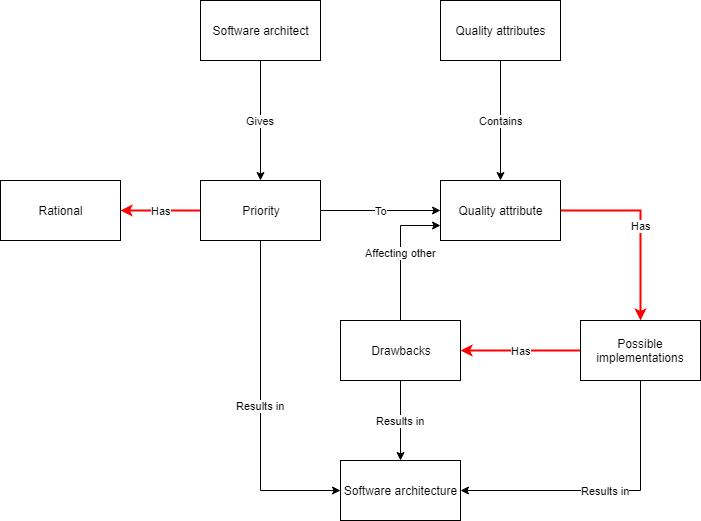

The diagram above was exported from draw.io. Its source (the exported page's mxGraphModel, read from the mxfile embedded in the PNG):
<mxGraphModel dx="1303" dy="665" grid="1" gridSize="10" guides="1" tooltips="1" connect="1" arrows="1" fold="1" page="1" pageScale="1" pageWidth="850" pageHeight="1100" math="0" shadow="0">
  <root>
    <mxCell id="0" />
    <mxCell id="1" parent="0" />
    <mxCell id="SFTBSGEkYfCpYrHn-mcP-31" value="Gives" style="edgeStyle=orthogonalEdgeStyle;rounded=0;orthogonalLoop=1;jettySize=auto;html=1;entryX=0.5;entryY=0;entryDx=0;entryDy=0;" parent="1" source="SFTBSGEkYfCpYrHn-mcP-1" target="SFTBSGEkYfCpYrHn-mcP-26" edge="1">
      <mxGeometry relative="1" as="geometry" />
    </mxCell>
    <mxCell id="SFTBSGEkYfCpYrHn-mcP-1" value="Software architect" style="rounded=0;whiteSpace=wrap;html=1;" parent="1" vertex="1">
      <mxGeometry x="240" y="40" width="120" height="60" as="geometry" />
    </mxCell>
    <mxCell id="SFTBSGEkYfCpYrHn-mcP-32" value="Contains" style="edgeStyle=orthogonalEdgeStyle;rounded=0;orthogonalLoop=1;jettySize=auto;html=1;entryX=0.5;entryY=0;entryDx=0;entryDy=0;" parent="1" source="SFTBSGEkYfCpYrHn-mcP-3" target="SFTBSGEkYfCpYrHn-mcP-7" edge="1">
      <mxGeometry relative="1" as="geometry" />
    </mxCell>
    <mxCell id="SFTBSGEkYfCpYrHn-mcP-3" value="Quality attributes" style="rounded=0;whiteSpace=wrap;html=1;" parent="1" vertex="1">
      <mxGeometry x="480" y="40" width="120" height="60" as="geometry" />
    </mxCell>
    <mxCell id="SFTBSGEkYfCpYrHn-mcP-19" value="Has" style="edgeStyle=orthogonalEdgeStyle;rounded=0;orthogonalLoop=1;jettySize=auto;html=1;entryX=0.5;entryY=0;entryDx=0;entryDy=0;strokeColor=#FF0000;strokeWidth=2;" parent="1" source="SFTBSGEkYfCpYrHn-mcP-7" target="SFTBSGEkYfCpYrHn-mcP-10" edge="1">
      <mxGeometry relative="1" as="geometry" />
    </mxCell>
    <mxCell id="SFTBSGEkYfCpYrHn-mcP-7" value="Quality attribute" style="rounded=0;whiteSpace=wrap;html=1;" parent="1" vertex="1">
      <mxGeometry x="480" y="220" width="120" height="60" as="geometry" />
    </mxCell>
    <mxCell id="SFTBSGEkYfCpYrHn-mcP-21" value="Has" style="edgeStyle=orthogonalEdgeStyle;rounded=0;orthogonalLoop=1;jettySize=auto;html=1;strokeColor=#FF0000;strokeWidth=2;" parent="1" source="SFTBSGEkYfCpYrHn-mcP-10" target="SFTBSGEkYfCpYrHn-mcP-20" edge="1">
      <mxGeometry relative="1" as="geometry" />
    </mxCell>
    <mxCell id="SFTBSGEkYfCpYrHn-mcP-35" value="Results in" style="edgeStyle=orthogonalEdgeStyle;rounded=0;orthogonalLoop=1;jettySize=auto;html=1;entryX=1;entryY=0.5;entryDx=0;entryDy=0;" parent="1" source="SFTBSGEkYfCpYrHn-mcP-10" target="SFTBSGEkYfCpYrHn-mcP-34" edge="1">
      <mxGeometry relative="1" as="geometry">
        <Array as="points">
          <mxPoint x="680" y="530" />
        </Array>
      </mxGeometry>
    </mxCell>
    <mxCell id="SFTBSGEkYfCpYrHn-mcP-10" value="Possible implementations" style="rounded=0;whiteSpace=wrap;html=1;" parent="1" vertex="1">
      <mxGeometry x="620" y="360" width="120" height="60" as="geometry" />
    </mxCell>
    <mxCell id="SFTBSGEkYfCpYrHn-mcP-33" value="Affecting other" style="edgeStyle=orthogonalEdgeStyle;rounded=0;orthogonalLoop=1;jettySize=auto;html=1;entryX=0;entryY=0.75;entryDx=0;entryDy=0;fillColor=#f8cecc;strokeColor=#000000;" parent="1" source="SFTBSGEkYfCpYrHn-mcP-20" target="SFTBSGEkYfCpYrHn-mcP-7" edge="1">
      <mxGeometry relative="1" as="geometry" />
    </mxCell>
    <mxCell id="SFTBSGEkYfCpYrHn-mcP-36" value="Results in" style="edgeStyle=orthogonalEdgeStyle;rounded=0;orthogonalLoop=1;jettySize=auto;html=1;entryX=0.5;entryY=0;entryDx=0;entryDy=0;" parent="1" source="SFTBSGEkYfCpYrHn-mcP-20" target="SFTBSGEkYfCpYrHn-mcP-34" edge="1">
      <mxGeometry relative="1" as="geometry" />
    </mxCell>
    <mxCell id="SFTBSGEkYfCpYrHn-mcP-20" value="Drawbacks" style="rounded=0;whiteSpace=wrap;html=1;" parent="1" vertex="1">
      <mxGeometry x="380" y="360" width="120" height="60" as="geometry" />
    </mxCell>
    <mxCell id="SFTBSGEkYfCpYrHn-mcP-29" value="To" style="edgeStyle=orthogonalEdgeStyle;rounded=0;orthogonalLoop=1;jettySize=auto;html=1;entryX=0;entryY=0.5;entryDx=0;entryDy=0;" parent="1" source="SFTBSGEkYfCpYrHn-mcP-26" target="SFTBSGEkYfCpYrHn-mcP-7" edge="1">
      <mxGeometry relative="1" as="geometry" />
    </mxCell>
    <mxCell id="SFTBSGEkYfCpYrHn-mcP-37" value="Results in" style="edgeStyle=orthogonalEdgeStyle;rounded=0;orthogonalLoop=1;jettySize=auto;html=1;entryX=0;entryY=0.5;entryDx=0;entryDy=0;" parent="1" source="SFTBSGEkYfCpYrHn-mcP-26" target="SFTBSGEkYfCpYrHn-mcP-34" edge="1">
      <mxGeometry relative="1" as="geometry">
        <Array as="points">
          <mxPoint x="300" y="530" />
        </Array>
      </mxGeometry>
    </mxCell>
    <mxCell id="SFTBSGEkYfCpYrHn-mcP-40" value="Has" style="edgeStyle=orthogonalEdgeStyle;rounded=0;orthogonalLoop=1;jettySize=auto;html=1;fillColor=#f8cecc;strokeColor=#FF0000;strokeWidth=2;" parent="1" source="SFTBSGEkYfCpYrHn-mcP-26" target="SFTBSGEkYfCpYrHn-mcP-39" edge="1">
      <mxGeometry relative="1" as="geometry" />
    </mxCell>
    <mxCell id="SFTBSGEkYfCpYrHn-mcP-26" value="Priority" style="rounded=0;whiteSpace=wrap;html=1;" parent="1" vertex="1">
      <mxGeometry x="240" y="220" width="120" height="60" as="geometry" />
    </mxCell>
    <mxCell id="SFTBSGEkYfCpYrHn-mcP-39" value="Rational" style="rounded=0;whiteSpace=wrap;html=1;" parent="1" vertex="1">
      <mxGeometry x="40" y="220" width="120" height="60" as="geometry" />
    </mxCell>
    <mxCell id="SFTBSGEkYfCpYrHn-mcP-34" value="Software architecture" style="rounded=0;whiteSpace=wrap;html=1;" parent="1" vertex="1">
      <mxGeometry x="380" y="500" width="120" height="60" as="geometry" />
    </mxCell>
  </root>
</mxGraphModel>